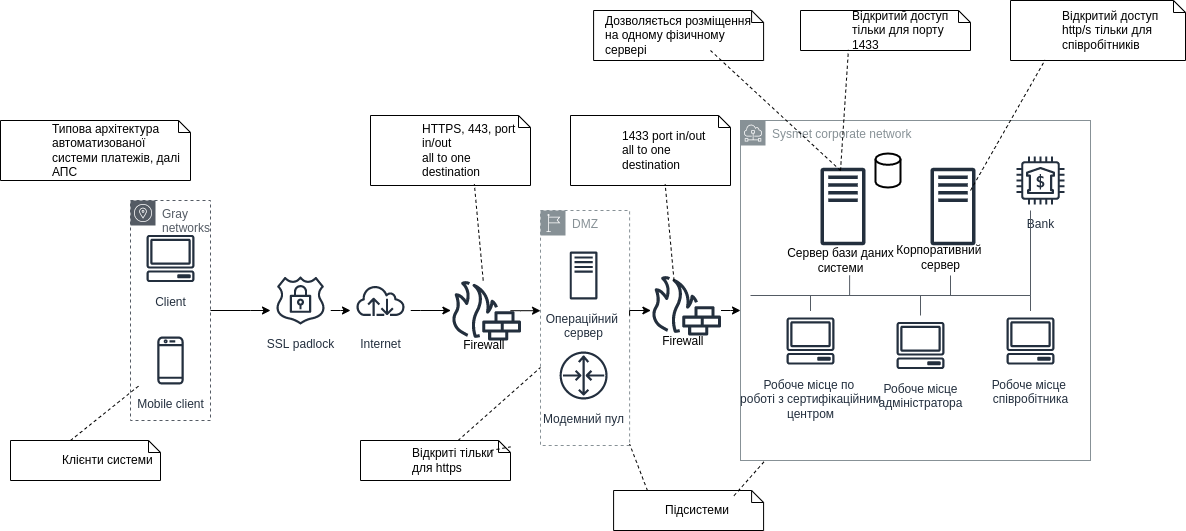

The diagram above was exported from draw.io. Its source (the exported page's mxGraphModel, read from the mxfile embedded in the PNG):
<mxGraphModel dx="3412" dy="1373" grid="1" gridSize="10" guides="1" tooltips="1" connect="1" arrows="1" fold="1" page="1" pageScale="1" pageWidth="827" pageHeight="1169" math="0" shadow="0">
  <root>
    <mxCell id="0" />
    <mxCell id="1" parent="0" />
    <mxCell id="UaUe8cYU4DFOEFkZnjyF-53" style="edgeStyle=orthogonalEdgeStyle;rounded=0;orthogonalLoop=1;jettySize=auto;html=1;endArrow=classic;endFill=1;" edge="1" parent="1" source="UaUe8cYU4DFOEFkZnjyF-4" target="UaUe8cYU4DFOEFkZnjyF-8">
      <mxGeometry relative="1" as="geometry">
        <Array as="points">
          <mxPoint x="330" y="440" />
          <mxPoint x="330" y="440" />
        </Array>
      </mxGeometry>
    </mxCell>
    <mxCell id="UaUe8cYU4DFOEFkZnjyF-4" value="Internet" style="sketch=0;outlineConnect=0;fontColor=#232F3E;gradientColor=none;strokeColor=#232F3E;fillColor=#ffffff;dashed=0;verticalLabelPosition=bottom;verticalAlign=top;align=center;html=1;fontSize=12;fontStyle=0;aspect=fixed;shape=mxgraph.aws4.resourceIcon;resIcon=mxgraph.aws4.internet;" vertex="1" parent="1">
      <mxGeometry x="260" y="400" width="60" height="60" as="geometry" />
    </mxCell>
    <mxCell id="UaUe8cYU4DFOEFkZnjyF-8" value="" style="sketch=0;outlineConnect=0;fontColor=#232F3E;gradientColor=none;fillColor=#232F3D;strokeColor=default;dashed=0;verticalLabelPosition=bottom;verticalAlign=top;align=center;html=1;fontSize=12;fontStyle=0;aspect=fixed;pointerEvents=1;shape=mxgraph.aws4.generic_firewall;" vertex="1" parent="1">
      <mxGeometry x="360" y="410" width="70.91" height="60" as="geometry" />
    </mxCell>
    <mxCell id="UaUe8cYU4DFOEFkZnjyF-12" value="Операційний&amp;nbsp;&lt;br&gt;сервер" style="sketch=0;outlineConnect=0;fontColor=#232F3E;gradientColor=none;strokeColor=#232F3E;fillColor=#ffffff;dashed=0;verticalLabelPosition=bottom;verticalAlign=top;align=center;html=1;fontSize=12;fontStyle=0;aspect=fixed;shape=mxgraph.aws4.resourceIcon;resIcon=mxgraph.aws4.traditional_server;" vertex="1" parent="1">
      <mxGeometry x="463.09" y="375" width="60" height="60" as="geometry" />
    </mxCell>
    <mxCell id="UaUe8cYU4DFOEFkZnjyF-36" style="edgeStyle=orthogonalEdgeStyle;rounded=0;orthogonalLoop=1;jettySize=auto;html=1;" edge="1" parent="1" source="UaUe8cYU4DFOEFkZnjyF-14" target="UaUe8cYU4DFOEFkZnjyF-4">
      <mxGeometry relative="1" as="geometry">
        <mxPoint x="260" y="428" as="targetPoint" />
        <Array as="points">
          <mxPoint x="250" y="440" />
          <mxPoint x="250" y="440" />
        </Array>
      </mxGeometry>
    </mxCell>
    <mxCell id="UaUe8cYU4DFOEFkZnjyF-14" value="SSL padlock" style="sketch=0;outlineConnect=0;fontColor=#232F3E;gradientColor=none;strokeColor=#232F3E;fillColor=#ffffff;dashed=0;verticalLabelPosition=bottom;verticalAlign=top;align=center;html=1;fontSize=12;fontStyle=0;aspect=fixed;shape=mxgraph.aws4.resourceIcon;resIcon=mxgraph.aws4.ssl_padlock;" vertex="1" parent="1">
      <mxGeometry x="180" y="400" width="60" height="60" as="geometry" />
    </mxCell>
    <mxCell id="UaUe8cYU4DFOEFkZnjyF-15" value="Модемний пул" style="sketch=0;outlineConnect=0;fontColor=#232F3E;gradientColor=none;strokeColor=#232F3E;fillColor=#ffffff;dashed=0;verticalLabelPosition=bottom;verticalAlign=top;align=center;html=1;fontSize=12;fontStyle=0;aspect=fixed;shape=mxgraph.aws4.resourceIcon;resIcon=mxgraph.aws4.router;" vertex="1" parent="1">
      <mxGeometry x="463.09" y="475" width="60" height="60" as="geometry" />
    </mxCell>
    <mxCell id="UaUe8cYU4DFOEFkZnjyF-17" value="" style="sketch=0;outlineConnect=0;fontColor=#232F3E;gradientColor=none;fillColor=#232F3D;strokeColor=none;dashed=0;verticalLabelPosition=bottom;verticalAlign=top;align=center;html=1;fontSize=12;fontStyle=0;aspect=fixed;pointerEvents=1;shape=mxgraph.aws4.traditional_server;" vertex="1" parent="1">
      <mxGeometry x="730" y="297" width="45" height="78" as="geometry" />
    </mxCell>
    <mxCell id="UaUe8cYU4DFOEFkZnjyF-18" value="" style="sketch=0;outlineConnect=0;fontColor=#232F3E;gradientColor=none;fillColor=#232F3D;strokeColor=none;dashed=0;verticalLabelPosition=bottom;verticalAlign=top;align=center;html=1;fontSize=12;fontStyle=0;aspect=fixed;pointerEvents=1;shape=mxgraph.aws4.traditional_server;" vertex="1" parent="1">
      <mxGeometry x="840" y="297" width="45" height="78" as="geometry" />
    </mxCell>
    <mxCell id="UaUe8cYU4DFOEFkZnjyF-19" value="Bank" style="sketch=0;outlineConnect=0;fontColor=#232F3E;gradientColor=none;strokeColor=#232F3E;fillColor=#ffffff;dashed=0;verticalLabelPosition=bottom;verticalAlign=top;align=center;html=1;fontSize=12;fontStyle=0;aspect=fixed;shape=mxgraph.aws4.resourceIcon;resIcon=mxgraph.aws4.bank;" vertex="1" parent="1">
      <mxGeometry x="920" y="280" width="60" height="60" as="geometry" />
    </mxCell>
    <mxCell id="UaUe8cYU4DFOEFkZnjyF-21" value="Робоче місце по&amp;nbsp;&lt;br&gt;роботі з сертифікаційним&lt;br&gt;центром" style="sketch=0;outlineConnect=0;fontColor=#232F3E;gradientColor=none;strokeColor=#232F3E;fillColor=#ffffff;dashed=0;verticalLabelPosition=bottom;verticalAlign=top;align=center;html=1;fontSize=12;fontStyle=0;aspect=fixed;shape=mxgraph.aws4.resourceIcon;resIcon=mxgraph.aws4.client;" vertex="1" parent="1">
      <mxGeometry x="690" y="440.5" width="60" height="60" as="geometry" />
    </mxCell>
    <mxCell id="UaUe8cYU4DFOEFkZnjyF-22" value="Робоче місце&lt;br&gt;адміністратора" style="sketch=0;outlineConnect=0;fontColor=#232F3E;gradientColor=none;strokeColor=#232F3E;fillColor=#ffffff;dashed=0;verticalLabelPosition=bottom;verticalAlign=top;align=center;html=1;fontSize=12;fontStyle=0;aspect=fixed;shape=mxgraph.aws4.resourceIcon;resIcon=mxgraph.aws4.client;" vertex="1" parent="1">
      <mxGeometry x="800" y="445" width="60" height="60" as="geometry" />
    </mxCell>
    <mxCell id="UaUe8cYU4DFOEFkZnjyF-23" value="Робоче місце &lt;br&gt;співробітника" style="sketch=0;outlineConnect=0;fontColor=#232F3E;gradientColor=none;strokeColor=#232F3E;fillColor=#ffffff;dashed=0;verticalLabelPosition=bottom;verticalAlign=top;align=center;html=1;fontSize=12;fontStyle=0;aspect=fixed;shape=mxgraph.aws4.resourceIcon;resIcon=mxgraph.aws4.client;" vertex="1" parent="1">
      <mxGeometry x="910" y="440.5" width="60" height="60" as="geometry" />
    </mxCell>
    <mxCell id="UaUe8cYU4DFOEFkZnjyF-28" value="Mobile client" style="sketch=0;outlineConnect=0;fontColor=#232F3E;gradientColor=none;strokeColor=#232F3E;fillColor=#ffffff;dashed=0;verticalLabelPosition=bottom;verticalAlign=top;align=center;html=1;fontSize=12;fontStyle=0;aspect=fixed;shape=mxgraph.aws4.resourceIcon;resIcon=mxgraph.aws4.mobile_client;" vertex="1" parent="1">
      <mxGeometry x="50" y="460" width="60" height="60" as="geometry" />
    </mxCell>
    <mxCell id="UaUe8cYU4DFOEFkZnjyF-29" value="Client" style="sketch=0;outlineConnect=0;fontColor=#232F3E;gradientColor=none;strokeColor=#232F3E;fillColor=#ffffff;dashed=0;verticalLabelPosition=bottom;verticalAlign=top;align=center;html=1;fontSize=12;fontStyle=0;aspect=fixed;shape=mxgraph.aws4.resourceIcon;resIcon=mxgraph.aws4.client;" vertex="1" parent="1">
      <mxGeometry x="50" y="358" width="60" height="60" as="geometry" />
    </mxCell>
    <mxCell id="UaUe8cYU4DFOEFkZnjyF-30" value="&lt;blockquote style=&quot;margin: 0 0 0 40px ; border: none ; padding: 0px&quot;&gt;Клієнти системи&lt;/blockquote&gt;" style="shape=note;size=12;align=left;spacingLeft=10;html=1;whiteSpace=wrap;strokeColor=default;fillColor=default;" vertex="1" parent="1">
      <mxGeometry x="-80" y="570" width="150" height="40" as="geometry" />
    </mxCell>
    <mxCell id="UaUe8cYU4DFOEFkZnjyF-31" value="" style="edgeStyle=none;endArrow=none;exitX=0.4;exitY=0;dashed=1;html=1;rounded=0;" edge="1" source="UaUe8cYU4DFOEFkZnjyF-30" parent="1" target="UaUe8cYU4DFOEFkZnjyF-28">
      <mxGeometry x="1" relative="1" as="geometry">
        <mxPoint x="20" y="470" as="targetPoint" />
      </mxGeometry>
    </mxCell>
    <mxCell id="UaUe8cYU4DFOEFkZnjyF-33" value="&lt;blockquote style=&quot;margin: 0 0 0 40px ; border: none ; padding: 0px&quot;&gt;Типова архітектура автоматизованої системи платежів, далі АПС&lt;/blockquote&gt;" style="shape=note;size=12;align=left;spacingLeft=10;html=1;whiteSpace=wrap;strokeColor=default;fillColor=default;" vertex="1" parent="1">
      <mxGeometry x="-90" y="250" width="190" height="60" as="geometry" />
    </mxCell>
    <mxCell id="UaUe8cYU4DFOEFkZnjyF-35" style="edgeStyle=orthogonalEdgeStyle;rounded=0;orthogonalLoop=1;jettySize=auto;html=1;" edge="1" parent="1" source="UaUe8cYU4DFOEFkZnjyF-34" target="UaUe8cYU4DFOEFkZnjyF-14">
      <mxGeometry relative="1" as="geometry">
        <mxPoint x="180" y="442.5" as="targetPoint" />
        <Array as="points">
          <mxPoint x="160" y="440" />
          <mxPoint x="160" y="440" />
        </Array>
      </mxGeometry>
    </mxCell>
    <mxCell id="UaUe8cYU4DFOEFkZnjyF-34" value="Gray networks" style="sketch=0;outlineConnect=0;gradientColor=none;html=1;whiteSpace=wrap;fontSize=12;fontStyle=0;shape=mxgraph.aws4.group;grIcon=mxgraph.aws4.group_availability_zone;strokeColor=#545B64;fillColor=none;verticalAlign=top;align=left;spacingLeft=30;fontColor=#545B64;dashed=1;" vertex="1" parent="1">
      <mxGeometry x="40" y="330" width="80" height="220" as="geometry" />
    </mxCell>
    <mxCell id="UaUe8cYU4DFOEFkZnjyF-37" value="&lt;span style=&quot;white-space: pre&quot;&gt;&#09;&lt;/span&gt;Firewall" style="text;html=1;align=center;verticalAlign=middle;resizable=0;points=[];autosize=1;strokeColor=none;fillColor=none;" vertex="1" parent="1">
      <mxGeometry x="340" y="465" width="80" height="20" as="geometry" />
    </mxCell>
    <mxCell id="UaUe8cYU4DFOEFkZnjyF-38" value="DMZ" style="sketch=0;outlineConnect=0;gradientColor=none;html=1;whiteSpace=wrap;fontSize=12;fontStyle=0;shape=mxgraph.aws4.group;grIcon=mxgraph.aws4.group_region;strokeColor=#879196;fillColor=none;verticalAlign=top;align=left;spacingLeft=30;fontColor=#879196;dashed=1;" vertex="1" parent="1">
      <mxGeometry x="450" y="340" width="89.09" height="235" as="geometry" />
    </mxCell>
    <mxCell id="UaUe8cYU4DFOEFkZnjyF-39" value="" style="sketch=0;outlineConnect=0;fontColor=#232F3E;gradientColor=none;fillColor=#232F3D;strokeColor=default;dashed=0;verticalLabelPosition=bottom;verticalAlign=top;align=center;html=1;fontSize=12;fontStyle=0;aspect=fixed;pointerEvents=1;shape=mxgraph.aws4.generic_firewall;" vertex="1" parent="1">
      <mxGeometry x="560" y="405" width="70.91" height="60" as="geometry" />
    </mxCell>
    <mxCell id="UaUe8cYU4DFOEFkZnjyF-40" value="&lt;span style=&quot;white-space: pre&quot;&gt;&#09;&lt;/span&gt;Firewall" style="text;html=1;align=center;verticalAlign=middle;resizable=0;points=[];autosize=1;strokeColor=none;fillColor=none;" vertex="1" parent="1">
      <mxGeometry x="539.09" y="460.5" width="80" height="20" as="geometry" />
    </mxCell>
    <mxCell id="UaUe8cYU4DFOEFkZnjyF-41" value="Sysmet corporate network" style="sketch=0;outlineConnect=0;gradientColor=none;html=1;whiteSpace=wrap;fontSize=12;fontStyle=0;shape=mxgraph.aws4.group;grIcon=mxgraph.aws4.group_subnet;strokeColor=#879196;fillColor=none;verticalAlign=top;align=left;spacingLeft=30;fontColor=#879196;dashed=0;" vertex="1" parent="1">
      <mxGeometry x="650" y="250" width="350" height="340" as="geometry" />
    </mxCell>
    <mxCell id="UaUe8cYU4DFOEFkZnjyF-42" value="" style="strokeWidth=2;html=1;shape=mxgraph.flowchart.database;whiteSpace=wrap;fillColor=default;" vertex="1" parent="1">
      <mxGeometry x="785" y="283" width="25" height="34" as="geometry" />
    </mxCell>
    <mxCell id="UaUe8cYU4DFOEFkZnjyF-43" value="Сервер бази даних&lt;br&gt;системи" style="text;html=1;align=center;verticalAlign=middle;resizable=0;points=[];autosize=1;strokeColor=none;fillColor=none;" vertex="1" parent="1">
      <mxGeometry x="690" y="375" width="120" height="30" as="geometry" />
    </mxCell>
    <mxCell id="UaUe8cYU4DFOEFkZnjyF-44" value="Корпоративний &lt;br&gt;сервер" style="text;html=1;align=center;verticalAlign=middle;resizable=0;points=[];autosize=1;strokeColor=none;fillColor=none;" vertex="1" parent="1">
      <mxGeometry x="800" y="372" width="100" height="30" as="geometry" />
    </mxCell>
    <mxCell id="UaUe8cYU4DFOEFkZnjyF-45" value="" style="edgeStyle=orthogonalEdgeStyle;html=1;endArrow=none;elbow=vertical;startArrow=none;endFill=0;strokeColor=#545B64;rounded=0;" edge="1" parent="1" target="UaUe8cYU4DFOEFkZnjyF-23">
      <mxGeometry width="100" relative="1" as="geometry">
        <mxPoint x="680" y="425" as="sourcePoint" />
        <mxPoint x="980" y="415" as="targetPoint" />
        <Array as="points">
          <mxPoint x="690" y="425" />
          <mxPoint x="940" y="425" />
        </Array>
      </mxGeometry>
    </mxCell>
    <mxCell id="UaUe8cYU4DFOEFkZnjyF-46" value="" style="edgeStyle=orthogonalEdgeStyle;html=1;endArrow=none;elbow=vertical;startArrow=none;endFill=0;strokeColor=#545B64;rounded=0;" edge="1" parent="1">
      <mxGeometry width="100" relative="1" as="geometry">
        <mxPoint x="680" y="425" as="sourcePoint" />
        <mxPoint x="860" y="405" as="targetPoint" />
        <Array as="points">
          <mxPoint x="860" y="425.51" />
        </Array>
      </mxGeometry>
    </mxCell>
    <mxCell id="UaUe8cYU4DFOEFkZnjyF-47" value="" style="edgeStyle=orthogonalEdgeStyle;html=1;endArrow=none;elbow=vertical;startArrow=none;endFill=0;strokeColor=#545B64;rounded=0;" edge="1" parent="1">
      <mxGeometry width="100" relative="1" as="geometry">
        <mxPoint x="670" y="425" as="sourcePoint" />
        <mxPoint x="940" y="340" as="targetPoint" />
        <Array as="points">
          <mxPoint x="940" y="425" />
        </Array>
      </mxGeometry>
    </mxCell>
    <mxCell id="UaUe8cYU4DFOEFkZnjyF-48" value="" style="edgeStyle=orthogonalEdgeStyle;html=1;endArrow=none;elbow=vertical;startArrow=none;endFill=0;strokeColor=#545B64;rounded=0;" edge="1" parent="1" target="UaUe8cYU4DFOEFkZnjyF-22">
      <mxGeometry width="100" relative="1" as="geometry">
        <mxPoint x="662.5" y="425" as="sourcePoint" />
        <mxPoint x="932.5" y="340" as="targetPoint" />
        <Array as="points">
          <mxPoint x="830" y="425" />
        </Array>
      </mxGeometry>
    </mxCell>
    <mxCell id="UaUe8cYU4DFOEFkZnjyF-49" value="" style="edgeStyle=orthogonalEdgeStyle;html=1;endArrow=none;elbow=vertical;startArrow=none;endFill=0;strokeColor=#545B64;rounded=0;" edge="1" parent="1" target="UaUe8cYU4DFOEFkZnjyF-21">
      <mxGeometry width="100" relative="1" as="geometry">
        <mxPoint x="662.5" y="425" as="sourcePoint" />
        <mxPoint x="932.5" y="340" as="targetPoint" />
        <Array as="points">
          <mxPoint x="720" y="425" />
        </Array>
      </mxGeometry>
    </mxCell>
    <mxCell id="UaUe8cYU4DFOEFkZnjyF-50" value="" style="edgeStyle=orthogonalEdgeStyle;html=1;endArrow=none;elbow=vertical;startArrow=none;endFill=0;strokeColor=#545B64;rounded=0;entryX=0.576;entryY=0.995;entryDx=0;entryDy=0;entryPerimeter=0;" edge="1" parent="1" target="UaUe8cYU4DFOEFkZnjyF-43">
      <mxGeometry width="100" relative="1" as="geometry">
        <mxPoint x="660" y="425" as="sourcePoint" />
        <mxPoint x="827.5" y="445" as="targetPoint" />
        <Array as="points">
          <mxPoint x="760" y="425" />
          <mxPoint x="760" y="405" />
        </Array>
      </mxGeometry>
    </mxCell>
    <mxCell id="UaUe8cYU4DFOEFkZnjyF-54" style="edgeStyle=orthogonalEdgeStyle;rounded=0;orthogonalLoop=1;jettySize=auto;html=1;endArrow=classic;endFill=1;" edge="1" parent="1">
      <mxGeometry relative="1" as="geometry">
        <mxPoint x="420" y="440.22325581395364" as="sourcePoint" />
        <mxPoint x="450" y="440.22" as="targetPoint" />
        <Array as="points">
          <mxPoint x="430" y="440.20000000000005" />
          <mxPoint x="430" y="440.20000000000005" />
        </Array>
      </mxGeometry>
    </mxCell>
    <mxCell id="UaUe8cYU4DFOEFkZnjyF-55" style="edgeStyle=orthogonalEdgeStyle;rounded=0;orthogonalLoop=1;jettySize=auto;html=1;endArrow=classic;endFill=1;" edge="1" parent="1" target="UaUe8cYU4DFOEFkZnjyF-39">
      <mxGeometry relative="1" as="geometry">
        <mxPoint x="539.09" y="445.03325581395364" as="sourcePoint" />
        <mxPoint x="560" y="445" as="targetPoint" />
        <Array as="points">
          <mxPoint x="539" y="440" />
        </Array>
      </mxGeometry>
    </mxCell>
    <mxCell id="UaUe8cYU4DFOEFkZnjyF-56" style="edgeStyle=orthogonalEdgeStyle;rounded=0;orthogonalLoop=1;jettySize=auto;html=1;endArrow=classic;endFill=1;" edge="1" parent="1" source="UaUe8cYU4DFOEFkZnjyF-39" target="UaUe8cYU4DFOEFkZnjyF-41">
      <mxGeometry relative="1" as="geometry">
        <mxPoint x="549.0900000000001" y="455.0332558139538" as="sourcePoint" />
        <mxPoint x="570" y="455" as="targetPoint" />
        <Array as="points">
          <mxPoint x="640" y="440" />
          <mxPoint x="640" y="440" />
        </Array>
      </mxGeometry>
    </mxCell>
    <mxCell id="UaUe8cYU4DFOEFkZnjyF-57" value="&lt;blockquote style=&quot;margin: 0 0 0 40px ; border: none ; padding: 0px&quot;&gt;HTTPS, 443, port in/out&lt;/blockquote&gt;&lt;blockquote style=&quot;margin: 0 0 0 40px ; border: none ; padding: 0px&quot;&gt;all to one destination&lt;/blockquote&gt;" style="shape=note;size=12;align=left;spacingLeft=10;html=1;whiteSpace=wrap;strokeColor=default;fillColor=default;" vertex="1" parent="1">
      <mxGeometry x="280" y="245" width="160" height="70" as="geometry" />
    </mxCell>
    <mxCell id="UaUe8cYU4DFOEFkZnjyF-58" value="&lt;blockquote style=&quot;margin: 0 0 0 40px ; border: none ; padding: 0px&quot;&gt;1433 port in/out&lt;/blockquote&gt;&lt;blockquote style=&quot;margin: 0 0 0 40px ; border: none ; padding: 0px&quot;&gt;all to one destination&lt;/blockquote&gt;" style="shape=note;size=12;align=left;spacingLeft=10;html=1;whiteSpace=wrap;strokeColor=default;fillColor=default;" vertex="1" parent="1">
      <mxGeometry x="480" y="245" width="160" height="70" as="geometry" />
    </mxCell>
    <mxCell id="UaUe8cYU4DFOEFkZnjyF-60" value="" style="edgeStyle=none;endArrow=none;dashed=1;html=1;rounded=0;entryX=0.649;entryY=0.979;entryDx=0;entryDy=0;entryPerimeter=0;" edge="1" parent="1" source="UaUe8cYU4DFOEFkZnjyF-8" target="UaUe8cYU4DFOEFkZnjyF-57">
      <mxGeometry x="1" relative="1" as="geometry">
        <mxPoint x="60" y="524" as="targetPoint" />
        <mxPoint x="-9.999999999999773" y="580" as="sourcePoint" />
      </mxGeometry>
    </mxCell>
    <mxCell id="UaUe8cYU4DFOEFkZnjyF-61" value="" style="edgeStyle=none;endArrow=none;dashed=1;html=1;rounded=0;entryX=0.649;entryY=0.979;entryDx=0;entryDy=0;entryPerimeter=0;" edge="1" parent="1">
      <mxGeometry x="1" relative="1" as="geometry">
        <mxPoint x="574.6600000000001" y="313.5300000000001" as="targetPoint" />
        <mxPoint x="583.5198011386103" y="410" as="sourcePoint" />
      </mxGeometry>
    </mxCell>
    <mxCell id="UaUe8cYU4DFOEFkZnjyF-63" value="" style="edgeStyle=none;endArrow=none;dashed=1;html=1;rounded=0;startArrow=none;" edge="1" parent="1" source="UaUe8cYU4DFOEFkZnjyF-62" target="UaUe8cYU4DFOEFkZnjyF-38">
      <mxGeometry x="1" relative="1" as="geometry">
        <mxPoint x="410" y="529" as="targetPoint" />
        <mxPoint x="400" y="580" as="sourcePoint" />
      </mxGeometry>
    </mxCell>
    <mxCell id="UaUe8cYU4DFOEFkZnjyF-62" value="&lt;blockquote style=&quot;margin: 0 0 0 40px ; border: none ; padding: 0px&quot;&gt;Відкриті тільки для https&lt;/blockquote&gt;" style="shape=note;size=12;align=left;spacingLeft=10;html=1;whiteSpace=wrap;strokeColor=default;fillColor=default;" vertex="1" parent="1">
      <mxGeometry x="270" y="570" width="150" height="40" as="geometry" />
    </mxCell>
    <mxCell id="UaUe8cYU4DFOEFkZnjyF-64" value="" style="edgeStyle=none;endArrow=none;dashed=1;html=1;rounded=0;" edge="1" parent="1" target="UaUe8cYU4DFOEFkZnjyF-62">
      <mxGeometry x="1" relative="1" as="geometry">
        <mxPoint x="450" y="515.2160346924743" as="targetPoint" />
        <mxPoint x="400" y="580" as="sourcePoint" />
      </mxGeometry>
    </mxCell>
    <mxCell id="UaUe8cYU4DFOEFkZnjyF-65" value="&lt;blockquote style=&quot;margin: 0 0 0 40px ; border: none ; padding: 0px&quot;&gt;Підсистеми&lt;/blockquote&gt;" style="shape=note;size=12;align=left;spacingLeft=10;html=1;whiteSpace=wrap;strokeColor=default;fillColor=default;" vertex="1" parent="1">
      <mxGeometry x="523.09" y="620" width="150" height="40" as="geometry" />
    </mxCell>
    <mxCell id="UaUe8cYU4DFOEFkZnjyF-66" value="" style="edgeStyle=none;endArrow=none;dashed=1;html=1;rounded=0;startArrow=none;exitX=0.226;exitY=0.004;exitDx=0;exitDy=0;exitPerimeter=0;" edge="1" parent="1" source="UaUe8cYU4DFOEFkZnjyF-65" target="UaUe8cYU4DFOEFkZnjyF-38">
      <mxGeometry x="1" relative="1" as="geometry">
        <mxPoint x="460" y="506.9678023337458" as="targetPoint" />
        <mxPoint x="377.5728301886793" y="580" as="sourcePoint" />
      </mxGeometry>
    </mxCell>
    <mxCell id="UaUe8cYU4DFOEFkZnjyF-67" value="" style="edgeStyle=none;endArrow=none;dashed=1;html=1;rounded=0;startArrow=none;exitX=0.803;exitY=0.129;exitDx=0;exitDy=0;exitPerimeter=0;" edge="1" parent="1" source="UaUe8cYU4DFOEFkZnjyF-65" target="UaUe8cYU4DFOEFkZnjyF-41">
      <mxGeometry x="1" relative="1" as="geometry">
        <mxPoint x="549.0900000000001" y="540.4272779427308" as="targetPoint" />
        <mxPoint x="603.9000000000001" y="630.1600000000001" as="sourcePoint" />
      </mxGeometry>
    </mxCell>
    <mxCell id="UaUe8cYU4DFOEFkZnjyF-68" value="&lt;blockquote style=&quot;margin: 0 0 0 40px ; border: none ; padding: 0px&quot;&gt;Відкритий доступ тільки для порту 1433&lt;/blockquote&gt;" style="shape=note;size=12;align=left;spacingLeft=10;html=1;whiteSpace=wrap;strokeColor=default;fillColor=default;" vertex="1" parent="1">
      <mxGeometry x="710" y="140" width="170" height="40" as="geometry" />
    </mxCell>
    <mxCell id="UaUe8cYU4DFOEFkZnjyF-69" value="&lt;blockquote style=&quot;margin: 0 0 0 40px ; border: none ; padding: 0px&quot;&gt;Відкритий доступ http/s тільки для співробітників&lt;/blockquote&gt;" style="shape=note;size=12;align=left;spacingLeft=10;html=1;whiteSpace=wrap;strokeColor=default;fillColor=default;" vertex="1" parent="1">
      <mxGeometry x="920" y="130" width="175" height="60" as="geometry" />
    </mxCell>
    <mxCell id="UaUe8cYU4DFOEFkZnjyF-70" value="Дозволяється розміщення на одному фізичному сервері" style="shape=note;size=12;align=left;spacingLeft=10;html=1;whiteSpace=wrap;strokeColor=default;fillColor=default;" vertex="1" parent="1">
      <mxGeometry x="503.09" y="140" width="170" height="50" as="geometry" />
    </mxCell>
    <mxCell id="UaUe8cYU4DFOEFkZnjyF-71" value="" style="edgeStyle=none;endArrow=none;dashed=1;html=1;rounded=0;startArrow=none;" edge="1" parent="1">
      <mxGeometry x="1" relative="1" as="geometry">
        <mxPoint x="620" y="180" as="targetPoint" />
        <mxPoint x="750" y="300" as="sourcePoint" />
      </mxGeometry>
    </mxCell>
    <mxCell id="UaUe8cYU4DFOEFkZnjyF-73" value="" style="edgeStyle=none;endArrow=none;dashed=1;html=1;rounded=0;startArrow=none;entryX=0.282;entryY=0.983;entryDx=0;entryDy=0;entryPerimeter=0;" edge="1" parent="1" target="UaUe8cYU4DFOEFkZnjyF-68">
      <mxGeometry x="1" relative="1" as="geometry">
        <mxPoint x="630" y="190" as="targetPoint" />
        <mxPoint x="750" y="300" as="sourcePoint" />
      </mxGeometry>
    </mxCell>
    <mxCell id="UaUe8cYU4DFOEFkZnjyF-74" value="" style="edgeStyle=none;endArrow=none;dashed=1;html=1;rounded=0;startArrow=none;entryX=0.198;entryY=0.989;entryDx=0;entryDy=0;entryPerimeter=0;" edge="1" parent="1" target="UaUe8cYU4DFOEFkZnjyF-69">
      <mxGeometry x="1" relative="1" as="geometry">
        <mxPoint x="767.94" y="189.31999999999994" as="targetPoint" />
        <mxPoint x="880" y="320" as="sourcePoint" />
      </mxGeometry>
    </mxCell>
  </root>
</mxGraphModel>